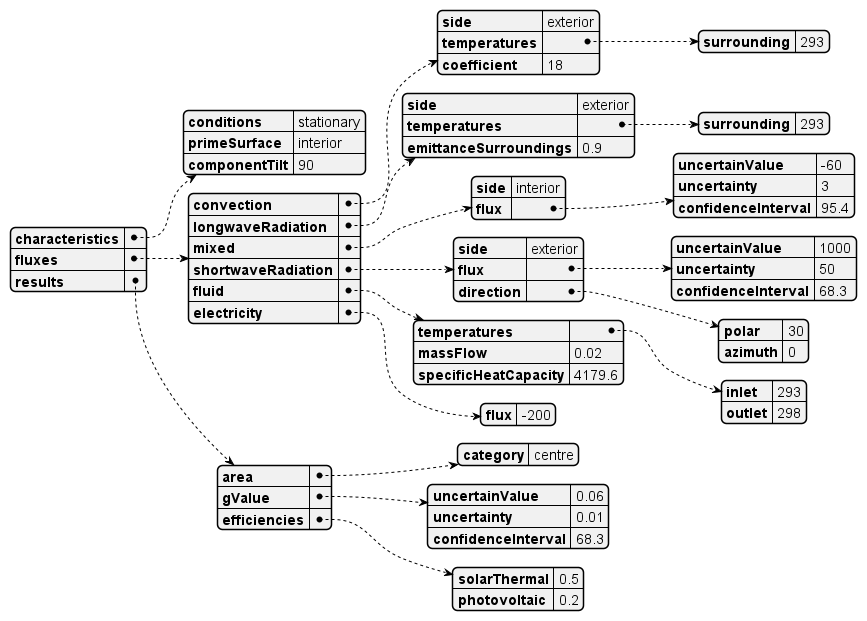

The diagram above was rendered by PlantUML. Its source (embedded in the PNG):
@startjson semiTransparentBuildingIntegratedPhotovoltaicThermalCalorimetric
{
  "characteristics": {
    "conditions": "stationary",
    "primeSurface": "interior",
    "componentTilt": 90
  }
  ,
  "fluxes": {
    "convection":
    {
      "side": "exterior",
      "temperatures": {
        "surrounding": 293
      }
      ,
      "coefficient": 18
    }
    ,
    "longwaveRadiation":
    {
      "side": "exterior",
      "temperatures": {
        "surrounding": 293
      }
      ,
      "emittanceSurroundings": 0.9
    }
    ,
    "mixed":
    {
      "side": "interior",
      "flux": {
        "uncertainValue": -60,
        "uncertainty": 3,
        "confidenceInterval": 95.4
      }
    }
    ,
    "shortwaveRadiation":
    {
      "side": "exterior",
      "flux": {
        "uncertainValue": 1000,
        "uncertainty": 50,
        "confidenceInterval": 68.3
      }
      ,
      "direction": {
        "polar": 30,
        "azimuth": 0
      }
    }
    ,
    "fluid":
    {
      "temperatures": {
        "inlet": 293,
        "outlet": 298
      }
      ,
      "massFlow": 0.02,
      "specificHeatCapacity": 4179.6
    }
    ,
    "electricity":
    {
      "flux": -200
    }
  }
  ,
  "results":
  {
    "area": {
      "category": "centre"
    }
    ,
    "gValue": {
      "uncertainValue": 0.06,
      "uncertainty": 0.01,
      "confidenceInterval": 68.3
    }
    ,
    "efficiencies": {
      "solarThermal": 0.5,
      "photovoltaic": 0.2
    }
  }
}
@endjson